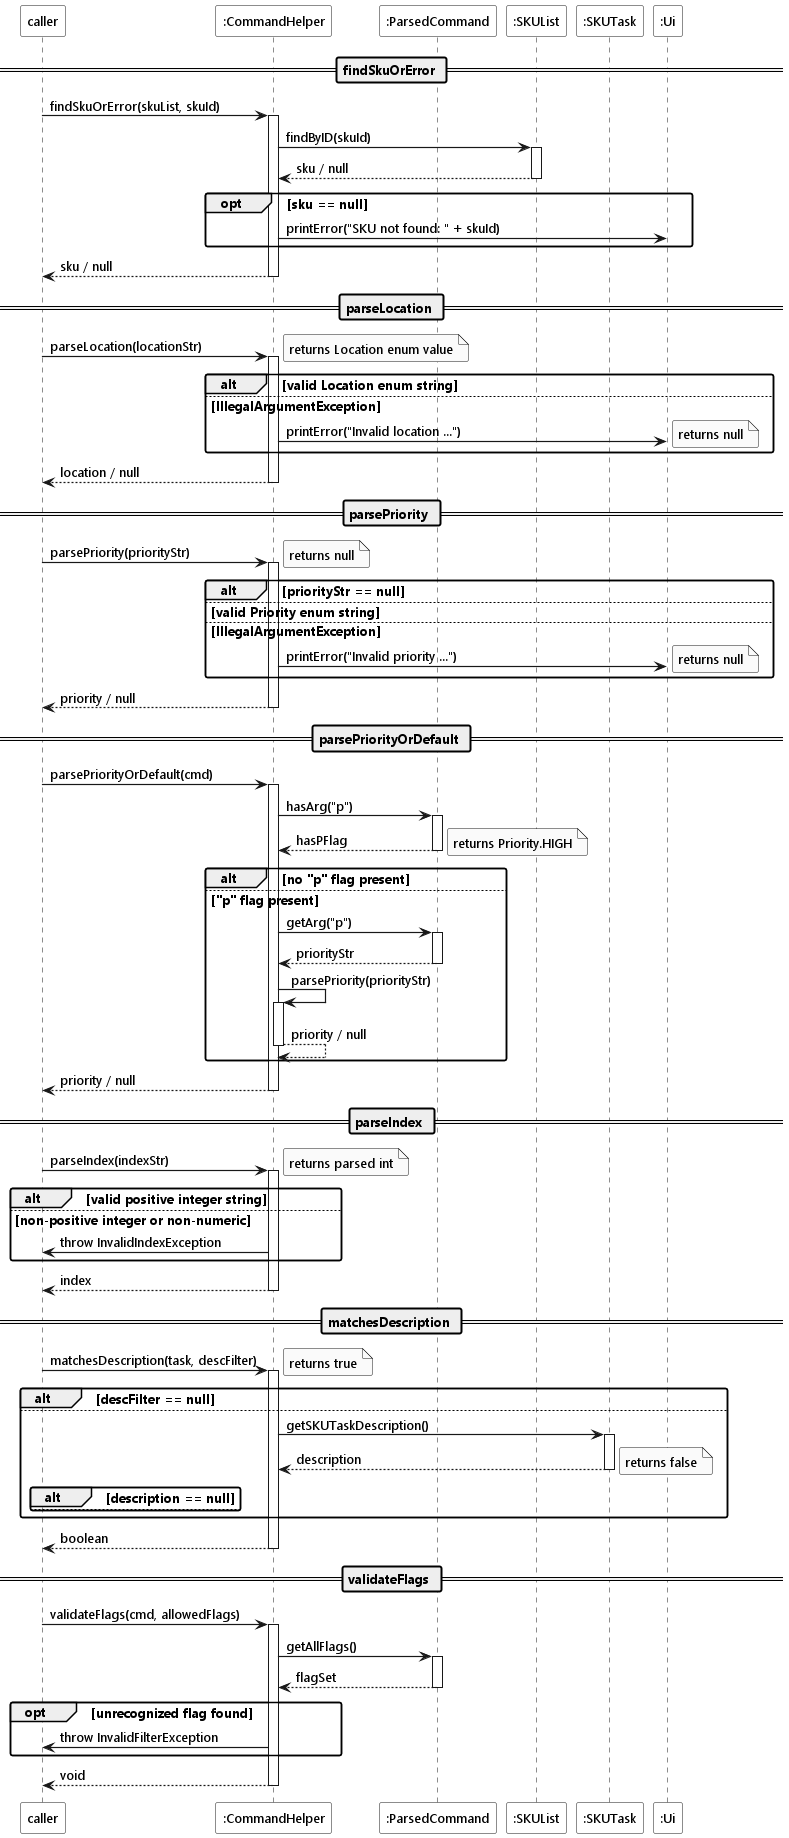

The diagram above was rendered by PlantUML. Its source (embedded in the PNG):
@startuml
!include ../style.puml

Participant "caller" as caller LOGIC_COLOR
Participant ":CommandHelper" as helper LOGIC_COLOR_T1
Participant ":ParsedCommand" as cmd LOGIC_COLOR_T1
Participant ":SKUList" as skuList MODEL_COLOR
Participant ":SKUTask" as task MODEL_COLOR_T2
Participant ":Ui" as ui UI_COLOR

== findSkuOrError ==

caller -> helper ++ : findSkuOrError(skuList, skuId)

helper -> skuList ++ : findByID(skuId)
return sku / null

opt sku == null
    helper -> ui : printError("SKU not found: " + skuId)
end

return sku / null

== parseLocation ==

caller -> helper ++ : parseLocation(locationStr)

alt valid Location enum string
    note right : returns Location enum value
else IllegalArgumentException
    helper -> ui : printError("Invalid location ...")
    note right : returns null
end

return location / null

== parsePriority ==

caller -> helper ++ : parsePriority(priorityStr)

alt priorityStr == null
    note right : returns null
else valid Priority enum string
    note right : returns Priority enum value
else IllegalArgumentException
    helper -> ui : printError("Invalid priority ...")
    note right : returns null
end

return priority / null

== parsePriorityOrDefault ==

caller -> helper ++ : parsePriorityOrDefault(cmd)

helper -> cmd ++ : hasArg("p")
return hasPFlag

alt no "p" flag present
    note right : returns Priority.HIGH
else "p" flag present
    helper -> cmd ++ : getArg("p")
    return priorityStr

    helper -> helper ++ : parsePriority(priorityStr)
    return priority / null
end

return priority / null

== parseIndex ==

caller -> helper ++ : parseIndex(indexStr)

alt valid positive integer string
    note right : returns parsed int
else non-positive integer or non-numeric
    helper -> caller : throw InvalidIndexException
end

return index

== matchesDescription ==

caller -> helper ++ : matchesDescription(task, descFilter)

alt descFilter == null
    note right : returns true
else
    helper -> task ++ : getSKUTaskDescription()
    return description

    alt description == null
        note right : returns false
    else
        note right : returns description.toLowerCase().contains(descFilter)
    end
end

return boolean

== validateFlags ==

caller -> helper ++ : validateFlags(cmd, allowedFlags)

helper -> cmd ++ : getAllFlags()
return flagSet

opt unrecognized flag found
    helper -> caller : throw InvalidFilterException
end

return void
@enduml